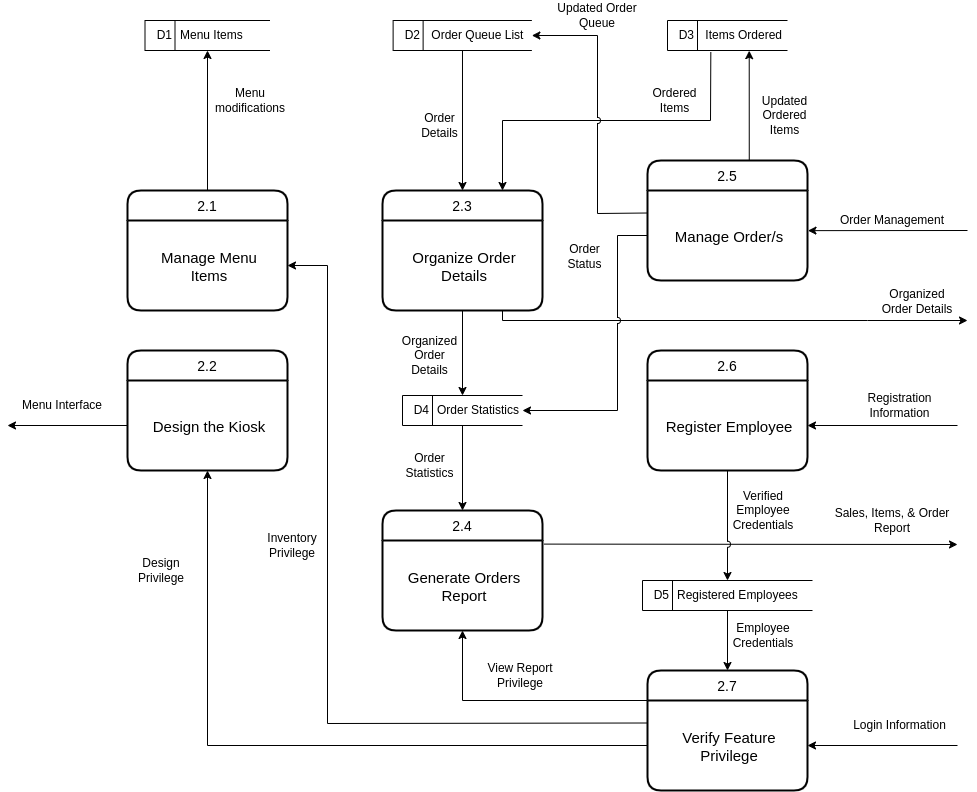

The diagram above was exported from draw.io. Its source (the exported page's mxGraphModel, read from the mxfile embedded in the PNG):
<mxGraphModel dx="1237" dy="1445" grid="1" gridSize="10" guides="1" tooltips="1" connect="1" arrows="1" fold="1" page="1" pageScale="1" pageWidth="850" pageHeight="1100" math="0" shadow="0">
  <root>
    <mxCell id="0" />
    <mxCell id="1" parent="0" />
    <mxCell id="3" style="edgeStyle=none;rounded=0;jumpStyle=arc;html=1;entryX=1.003;entryY=0.446;entryDx=0;entryDy=0;entryPerimeter=0;" edge="1" parent="1" target="19">
      <mxGeometry relative="1" as="geometry">
        <mxPoint x="1070" y="680" as="sourcePoint" />
      </mxGeometry>
    </mxCell>
    <mxCell id="4" style="edgeStyle=none;rounded=0;jumpStyle=arc;html=1;entryX=1;entryY=0.5;entryDx=0;entryDy=0;" edge="1" parent="1" target="31">
      <mxGeometry relative="1" as="geometry">
        <Array as="points" />
        <mxPoint x="1060" y="875" as="sourcePoint" />
      </mxGeometry>
    </mxCell>
    <mxCell id="5" style="edgeStyle=none;rounded=0;jumpStyle=arc;html=1;entryX=1;entryY=0.5;entryDx=0;entryDy=0;" edge="1" parent="1" target="29">
      <mxGeometry relative="1" as="geometry">
        <Array as="points" />
        <mxPoint x="1060" y="1195" as="sourcePoint" />
      </mxGeometry>
    </mxCell>
    <mxCell id="7" style="edgeStyle=none;rounded=0;html=1;exitX=0.361;exitY=1.052;exitDx=0;exitDy=0;entryX=0.75;entryY=0;entryDx=0;entryDy=0;exitPerimeter=0;jumpStyle=arc;" edge="1" parent="1" source="8" target="21">
      <mxGeometry relative="1" as="geometry">
        <Array as="points">
          <mxPoint x="813" y="570" />
          <mxPoint x="605" y="570" />
        </Array>
      </mxGeometry>
    </mxCell>
    <mxCell id="8" value="&lt;span style=&quot;white-space: pre;&quot;&gt;&amp;nbsp; D3&lt;span style=&quot;white-space: pre;&quot;&gt;&#09;&lt;/span&gt;  Items Ordered&lt;/span&gt;" style="html=1;dashed=0;whitespace=wrap;shape=mxgraph.dfd.dataStoreID;align=left;spacingLeft=3;points=[[0,0],[0.5,0],[1,0],[0,0.5],[1,0.5],[0,1],[0.5,1],[1,1]];" vertex="1" parent="1">
      <mxGeometry x="770" y="470" width="120" height="30" as="geometry" />
    </mxCell>
    <mxCell id="9" style="edgeStyle=none;rounded=0;html=1;exitX=0.5;exitY=1;exitDx=0;exitDy=0;entryX=0.5;entryY=0;entryDx=0;entryDy=0;" edge="1" parent="1" source="10" target="21">
      <mxGeometry relative="1" as="geometry" />
    </mxCell>
    <mxCell id="10" value="&lt;span style=&quot;white-space: pre;&quot;&gt;&amp;nbsp; D2&lt;span style=&quot;white-space: pre;&quot;&gt;&#09;&lt;/span&gt;  Order Queue List&lt;/span&gt;" style="html=1;dashed=0;whitespace=wrap;shape=mxgraph.dfd.dataStoreID;align=left;spacingLeft=3;points=[[0,0],[0.5,0],[1,0],[0,0.5],[1,0.5],[0,1],[0.5,1],[1,1]];" vertex="1" parent="1">
      <mxGeometry x="495.62" y="470" width="138.75" height="30" as="geometry" />
    </mxCell>
    <mxCell id="11" value="&lt;span style=&quot;white-space: pre;&quot;&gt;&amp;nbsp; D1&lt;span style=&quot;white-space: pre;&quot;&gt;&#09;&lt;/span&gt; Menu Items&#09;&lt;/span&gt;&amp;nbsp;" style="html=1;dashed=0;whitespace=wrap;shape=mxgraph.dfd.dataStoreID;align=left;spacingLeft=3;points=[[0,0],[0.5,0],[1,0],[0,0.5],[1,0.5],[0,1],[0.5,1],[1,1]];" vertex="1" parent="1">
      <mxGeometry x="247.5" y="470" width="125" height="30" as="geometry" />
    </mxCell>
    <mxCell id="12" value="2.2" style="swimlane;childLayout=stackLayout;horizontal=1;startSize=30;horizontalStack=0;rounded=1;fontSize=14;fontStyle=0;strokeWidth=2;resizeParent=0;resizeLast=1;shadow=0;dashed=0;align=center;" vertex="1" parent="1">
      <mxGeometry x="230" y="800" width="160" height="120" as="geometry" />
    </mxCell>
    <mxCell id="13" value="Design the Kiosk" style="align=center;strokeColor=none;fillColor=none;spacingLeft=4;fontSize=15;verticalAlign=middle;resizable=0;rotatable=0;part=1;" vertex="1" parent="12">
      <mxGeometry y="30" width="160" height="90" as="geometry" />
    </mxCell>
    <mxCell id="14" style="edgeStyle=none;rounded=0;jumpStyle=arc;html=1;exitX=0.5;exitY=0;exitDx=0;exitDy=0;" edge="1" parent="1" source="15" target="11">
      <mxGeometry relative="1" as="geometry" />
    </mxCell>
    <mxCell id="15" value="2.1" style="swimlane;childLayout=stackLayout;horizontal=1;startSize=30;horizontalStack=0;rounded=1;fontSize=14;fontStyle=0;strokeWidth=2;resizeParent=0;resizeLast=1;shadow=0;dashed=0;align=center;" vertex="1" parent="1">
      <mxGeometry x="230" y="640" width="160" height="120" as="geometry" />
    </mxCell>
    <mxCell id="16" value="Manage Menu &#10;Items" style="align=center;strokeColor=none;fillColor=none;spacingLeft=4;fontSize=15;verticalAlign=middle;resizable=0;rotatable=0;part=1;" vertex="1" parent="15">
      <mxGeometry y="30" width="160" height="90" as="geometry" />
    </mxCell>
    <mxCell id="17" style="edgeStyle=none;rounded=0;html=1;exitX=0.636;exitY=-0.003;exitDx=0;exitDy=0;entryX=0.681;entryY=1.006;entryDx=0;entryDy=0;entryPerimeter=0;exitPerimeter=0;" edge="1" parent="1" source="18" target="8">
      <mxGeometry relative="1" as="geometry" />
    </mxCell>
    <mxCell id="18" value="2.5" style="swimlane;childLayout=stackLayout;horizontal=1;startSize=30;horizontalStack=0;rounded=1;fontSize=14;fontStyle=0;strokeWidth=2;resizeParent=0;resizeLast=1;shadow=0;dashed=0;align=center;" vertex="1" parent="1">
      <mxGeometry x="750" y="610" width="160" height="120" as="geometry" />
    </mxCell>
    <mxCell id="19" value="Manage Order/s" style="align=center;strokeColor=none;fillColor=none;spacingLeft=4;fontSize=15;verticalAlign=middle;resizable=0;rotatable=0;part=1;" vertex="1" parent="18">
      <mxGeometry y="30" width="160" height="90" as="geometry" />
    </mxCell>
    <mxCell id="20" style="edgeStyle=none;rounded=0;jumpStyle=arc;html=1;exitX=0.5;exitY=1;exitDx=0;exitDy=0;" edge="1" parent="1" source="21" target="24">
      <mxGeometry relative="1" as="geometry" />
    </mxCell>
    <mxCell id="21" value="2.3" style="swimlane;childLayout=stackLayout;horizontal=1;startSize=30;horizontalStack=0;rounded=1;fontSize=14;fontStyle=0;strokeWidth=2;resizeParent=0;resizeLast=1;shadow=0;dashed=0;align=center;" vertex="1" parent="1">
      <mxGeometry x="485" y="640" width="160" height="120" as="geometry" />
    </mxCell>
    <mxCell id="22" value="Organize Order &#10;Details" style="align=center;strokeColor=none;fillColor=none;spacingLeft=4;fontSize=15;verticalAlign=middle;resizable=0;rotatable=0;part=1;" vertex="1" parent="21">
      <mxGeometry y="30" width="160" height="90" as="geometry" />
    </mxCell>
    <mxCell id="23" style="edgeStyle=none;rounded=0;jumpStyle=arc;html=1;exitX=0.5;exitY=1;exitDx=0;exitDy=0;" edge="1" parent="1" source="24" target="26">
      <mxGeometry relative="1" as="geometry" />
    </mxCell>
    <mxCell id="24" value="&lt;span style=&quot;white-space: pre;&quot;&gt;&amp;nbsp; D4&lt;span style=&quot;white-space: pre;&quot;&gt;&#09;&lt;/span&gt; Order Statistics&#09;&lt;/span&gt;&amp;nbsp;" style="html=1;dashed=0;whitespace=wrap;shape=mxgraph.dfd.dataStoreID;align=left;spacingLeft=3;points=[[0,0],[0.5,0],[1,0],[0,0.5],[1,0.5],[0,1],[0.5,1],[1,1]];" vertex="1" parent="1">
      <mxGeometry x="505" y="845" width="120" height="30" as="geometry" />
    </mxCell>
    <mxCell id="25" style="edgeStyle=none;rounded=0;jumpStyle=arc;html=1;exitX=1.009;exitY=0.04;exitDx=0;exitDy=0;exitPerimeter=0;" edge="1" parent="1" source="27">
      <mxGeometry relative="1" as="geometry">
        <mxPoint x="1060" y="994" as="targetPoint" />
        <Array as="points" />
      </mxGeometry>
    </mxCell>
    <mxCell id="26" value="2.4" style="swimlane;childLayout=stackLayout;horizontal=1;startSize=30;horizontalStack=0;rounded=1;fontSize=14;fontStyle=0;strokeWidth=2;resizeParent=0;resizeLast=1;shadow=0;dashed=0;align=center;" vertex="1" parent="1">
      <mxGeometry x="485" y="960" width="160" height="120" as="geometry" />
    </mxCell>
    <mxCell id="27" value="Generate Orders&#10;Report" style="align=center;strokeColor=none;fillColor=none;spacingLeft=4;fontSize=15;verticalAlign=middle;resizable=0;rotatable=0;part=1;" vertex="1" parent="26">
      <mxGeometry y="30" width="160" height="90" as="geometry" />
    </mxCell>
    <mxCell id="28" value="2.7" style="swimlane;childLayout=stackLayout;horizontal=1;startSize=30;horizontalStack=0;rounded=1;fontSize=14;fontStyle=0;strokeWidth=2;resizeParent=0;resizeLast=1;shadow=0;dashed=0;align=center;" vertex="1" parent="1">
      <mxGeometry x="750" y="1120" width="160" height="120" as="geometry" />
    </mxCell>
    <mxCell id="29" value="Verify Feature &#10;Privilege" style="align=center;strokeColor=none;fillColor=none;spacingLeft=4;fontSize=15;verticalAlign=middle;resizable=0;rotatable=0;part=1;" vertex="1" parent="28">
      <mxGeometry y="30" width="160" height="90" as="geometry" />
    </mxCell>
    <mxCell id="30" value="2.6" style="swimlane;childLayout=stackLayout;horizontal=1;startSize=30;horizontalStack=0;rounded=1;fontSize=14;fontStyle=0;strokeWidth=2;resizeParent=0;resizeLast=1;shadow=0;dashed=0;align=center;" vertex="1" parent="1">
      <mxGeometry x="750" y="800" width="160" height="120" as="geometry" />
    </mxCell>
    <mxCell id="31" value="Register Employee" style="align=center;strokeColor=none;fillColor=none;spacingLeft=4;fontSize=15;verticalAlign=middle;resizable=0;rotatable=0;part=1;" vertex="1" parent="30">
      <mxGeometry y="30" width="160" height="90" as="geometry" />
    </mxCell>
    <mxCell id="32" style="edgeStyle=none;rounded=0;jumpStyle=arc;html=1;" edge="1" parent="1" source="33" target="28">
      <mxGeometry relative="1" as="geometry" />
    </mxCell>
    <mxCell id="33" value="&lt;span style=&quot;white-space: pre;&quot;&gt;&amp;nbsp; D5&lt;span style=&quot;white-space: pre;&quot;&gt;&#09;&lt;/span&gt; Registered Employees&#09;&lt;/span&gt;&amp;nbsp;" style="html=1;dashed=0;whitespace=wrap;shape=mxgraph.dfd.dataStoreID;align=left;spacingLeft=3;points=[[0,0],[0.5,0],[1,0],[0,0.5],[1,0.5],[0,1],[0.5,1],[1,1]];" vertex="1" parent="1">
      <mxGeometry x="745" y="1030" width="170" height="30" as="geometry" />
    </mxCell>
    <mxCell id="34" style="edgeStyle=none;rounded=0;html=1;exitX=0.75;exitY=1;exitDx=0;exitDy=0;" edge="1" parent="1" source="22">
      <mxGeometry relative="1" as="geometry">
        <Array as="points">
          <mxPoint x="605" y="770" />
          <mxPoint x="970" y="770" />
        </Array>
        <mxPoint x="1070" y="770" as="targetPoint" />
      </mxGeometry>
    </mxCell>
    <mxCell id="35" style="edgeStyle=none;rounded=0;html=1;exitX=0;exitY=0.25;exitDx=0;exitDy=0;entryX=1;entryY=0.5;entryDx=0;entryDy=0;jumpStyle=arc;" edge="1" parent="1" source="19" target="10">
      <mxGeometry relative="1" as="geometry">
        <Array as="points">
          <mxPoint x="700" y="663" />
          <mxPoint x="700" y="485" />
        </Array>
      </mxGeometry>
    </mxCell>
    <mxCell id="36" style="edgeStyle=none;rounded=0;jumpStyle=arc;html=1;exitX=0.5;exitY=1;exitDx=0;exitDy=0;" edge="1" parent="1" source="31" target="33">
      <mxGeometry relative="1" as="geometry" />
    </mxCell>
    <mxCell id="37" style="edgeStyle=none;rounded=0;jumpStyle=arc;html=1;exitX=0;exitY=0;exitDx=0;exitDy=0;entryX=0.5;entryY=1;entryDx=0;entryDy=0;" edge="1" parent="1" source="29" target="27">
      <mxGeometry relative="1" as="geometry">
        <Array as="points">
          <mxPoint x="565" y="1150" />
        </Array>
      </mxGeometry>
    </mxCell>
    <mxCell id="38" style="edgeStyle=none;rounded=0;jumpStyle=arc;html=1;exitX=0;exitY=0.5;exitDx=0;exitDy=0;entryX=1;entryY=0.5;entryDx=0;entryDy=0;" edge="1" parent="1" source="19" target="24">
      <mxGeometry relative="1" as="geometry">
        <Array as="points">
          <mxPoint x="720" y="685" />
          <mxPoint x="720" y="860" />
        </Array>
      </mxGeometry>
    </mxCell>
    <mxCell id="39" style="edgeStyle=none;rounded=0;jumpStyle=arc;html=1;exitX=0;exitY=0.25;exitDx=0;exitDy=0;entryX=1;entryY=0.5;entryDx=0;entryDy=0;" edge="1" parent="1" source="29" target="16">
      <mxGeometry relative="1" as="geometry">
        <Array as="points">
          <mxPoint x="430" y="1173" />
          <mxPoint x="430" y="715" />
        </Array>
      </mxGeometry>
    </mxCell>
    <mxCell id="40" style="edgeStyle=none;rounded=0;jumpStyle=arc;html=1;exitX=0;exitY=0.5;exitDx=0;exitDy=0;entryX=0.5;entryY=1;entryDx=0;entryDy=0;" edge="1" parent="1" source="29" target="13">
      <mxGeometry relative="1" as="geometry">
        <Array as="points">
          <mxPoint x="310" y="1195" />
        </Array>
      </mxGeometry>
    </mxCell>
    <mxCell id="41" value="Inventory&lt;br&gt;Privilege" style="text;html=1;strokeColor=none;fillColor=none;align=center;verticalAlign=middle;whiteSpace=wrap;rounded=0;" vertex="1" parent="1">
      <mxGeometry x="360" y="980" width="70" height="30" as="geometry" />
    </mxCell>
    <mxCell id="43" value="Sales, Items, &amp;amp; Order&lt;br&gt;Report" style="text;html=1;strokeColor=none;fillColor=none;align=center;verticalAlign=middle;whiteSpace=wrap;rounded=0;" vertex="1" parent="1">
      <mxGeometry x="930" y="940" width="130" height="60" as="geometry" />
    </mxCell>
    <mxCell id="44" value="Login Information" style="text;html=1;strokeColor=none;fillColor=none;align=center;verticalAlign=middle;whiteSpace=wrap;rounded=0;" vertex="1" parent="1">
      <mxGeometry x="955" y="1160" width="95" height="29" as="geometry" />
    </mxCell>
    <mxCell id="45" value="Order Statistics" style="text;html=1;strokeColor=none;fillColor=none;align=center;verticalAlign=middle;whiteSpace=wrap;rounded=0;" vertex="1" parent="1">
      <mxGeometry x="500" y="900" width="65" height="30" as="geometry" />
    </mxCell>
    <mxCell id="46" value="Organized&lt;br&gt;Order&lt;br&gt;Details" style="text;html=1;strokeColor=none;fillColor=none;align=center;verticalAlign=middle;whiteSpace=wrap;rounded=0;" vertex="1" parent="1">
      <mxGeometry x="510" y="790" width="45" height="30" as="geometry" />
    </mxCell>
    <mxCell id="47" value="Order&lt;br&gt;Details" style="text;html=1;strokeColor=none;fillColor=none;align=center;verticalAlign=middle;whiteSpace=wrap;rounded=0;" vertex="1" parent="1">
      <mxGeometry x="520" y="560" width="45" height="30" as="geometry" />
    </mxCell>
    <mxCell id="49" value="Updated Ordered Items" style="text;html=1;strokeColor=none;fillColor=none;align=center;verticalAlign=middle;whiteSpace=wrap;rounded=0;" vertex="1" parent="1">
      <mxGeometry x="860" y="550" width="55" height="30" as="geometry" />
    </mxCell>
    <mxCell id="51" value="Organized&lt;br&gt;Order Details" style="text;html=1;strokeColor=none;fillColor=none;align=center;verticalAlign=middle;whiteSpace=wrap;rounded=0;" vertex="1" parent="1">
      <mxGeometry x="977.5" y="741" width="85.62" height="19" as="geometry" />
    </mxCell>
    <mxCell id="52" value="Order Management" style="text;html=1;strokeColor=none;fillColor=none;align=center;verticalAlign=middle;whiteSpace=wrap;rounded=0;" vertex="1" parent="1">
      <mxGeometry x="940" y="660.5" width="110" height="19" as="geometry" />
    </mxCell>
    <mxCell id="53" value="Registration&lt;br&gt;Information" style="text;html=1;strokeColor=none;fillColor=none;align=center;verticalAlign=middle;whiteSpace=wrap;rounded=0;" vertex="1" parent="1">
      <mxGeometry x="955" y="840" width="95" height="30" as="geometry" />
    </mxCell>
    <mxCell id="54" value="Verified&lt;br&gt;Employee Credentials" style="text;html=1;strokeColor=none;fillColor=none;align=center;verticalAlign=middle;whiteSpace=wrap;rounded=0;" vertex="1" parent="1">
      <mxGeometry x="832" y="940" width="68" height="40" as="geometry" />
    </mxCell>
    <mxCell id="55" value="Employee Credentials" style="text;html=1;strokeColor=none;fillColor=none;align=center;verticalAlign=middle;whiteSpace=wrap;rounded=0;" vertex="1" parent="1">
      <mxGeometry x="832" y="1070" width="68" height="30" as="geometry" />
    </mxCell>
    <mxCell id="56" value="View Report Privilege" style="text;html=1;strokeColor=none;fillColor=none;align=center;verticalAlign=middle;whiteSpace=wrap;rounded=0;" vertex="1" parent="1">
      <mxGeometry x="576.38" y="1110" width="93.62" height="30" as="geometry" />
    </mxCell>
    <mxCell id="57" value="Order&lt;br&gt;Status" style="text;html=1;strokeColor=none;fillColor=none;align=center;verticalAlign=middle;whiteSpace=wrap;rounded=0;" vertex="1" parent="1">
      <mxGeometry x="665" y="691" width="45" height="30" as="geometry" />
    </mxCell>
    <mxCell id="58" value="Ordered Items" style="text;html=1;strokeColor=none;fillColor=none;align=center;verticalAlign=middle;whiteSpace=wrap;rounded=0;" vertex="1" parent="1">
      <mxGeometry x="740" y="535" width="75" height="30" as="geometry" />
    </mxCell>
    <mxCell id="59" value="Updated&amp;nbsp;Order Queue" style="text;html=1;strokeColor=none;fillColor=none;align=center;verticalAlign=middle;whiteSpace=wrap;rounded=0;" vertex="1" parent="1">
      <mxGeometry x="645" y="450" width="110" height="30" as="geometry" />
    </mxCell>
    <mxCell id="60" value="Design Privilege" style="text;html=1;strokeColor=none;fillColor=none;align=center;verticalAlign=middle;whiteSpace=wrap;rounded=0;" vertex="1" parent="1">
      <mxGeometry x="230" y="1005" width="67.5" height="30" as="geometry" />
    </mxCell>
    <mxCell id="61" value="Menu &lt;br&gt;modifications" style="text;html=1;strokeColor=none;fillColor=none;align=center;verticalAlign=middle;whiteSpace=wrap;rounded=0;" vertex="1" parent="1">
      <mxGeometry x="297.5" y="525" width="110" height="50" as="geometry" />
    </mxCell>
    <mxCell id="62" style="edgeStyle=none;rounded=0;jumpStyle=arc;html=1;exitX=0;exitY=0.5;exitDx=0;exitDy=0;" edge="1" parent="1">
      <mxGeometry relative="1" as="geometry">
        <mxPoint x="110" y="875" as="targetPoint" />
        <Array as="points" />
        <mxPoint x="230" y="875" as="sourcePoint" />
      </mxGeometry>
    </mxCell>
    <mxCell id="63" value="Menu Interface" style="text;html=1;strokeColor=none;fillColor=none;align=center;verticalAlign=middle;whiteSpace=wrap;rounded=0;" vertex="1" parent="1">
      <mxGeometry x="110" y="840" width="110" height="30" as="geometry" />
    </mxCell>
  </root>
</mxGraphModel>